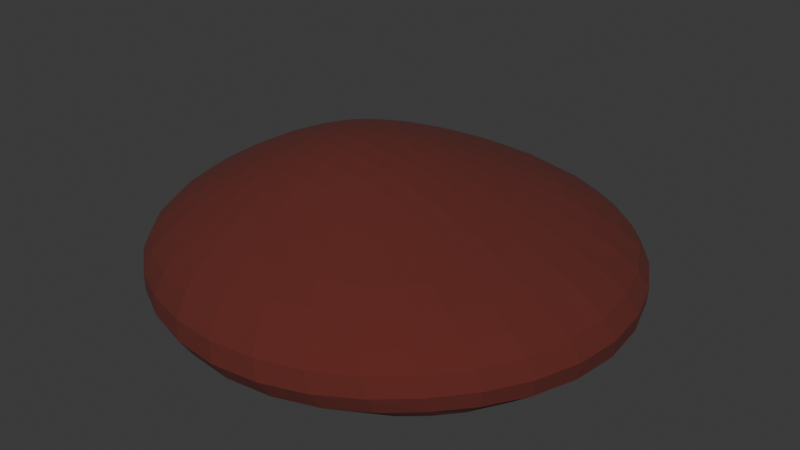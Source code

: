# Source: dirt_mound.blend  (saved by Blender 5.1.30; exported with 4.5.12 LTS)
import bpy
from mathutils import Matrix  # noqa: F401  (used for matrix-valued properties, if any)

bpy.ops.wm.read_factory_settings(use_empty=True)
scene = bpy.context.scene
scene.name = 'Scene'

# ---- collections
col_collection = bpy.data.collections.new('Collection'); scene.collection.children.link(col_collection)

# ---- materials (node trees are filled in below, after node groups)
mat_material_001 = bpy.data.materials.new('Material.001')

# ---- material node trees
mat_material_001.use_nodes = True; mat_material_001.node_tree.nodes.clear()
_N = mat_material_001.node_tree.nodes; _L = mat_material_001.node_tree.links
n0 = _N.new('ShaderNodeBsdfPrincipled'); n0.name = 'Principled BSDF'; n0.location = (-200, 100)
n0.inputs[0].default_value = (0.116, 0.01685, 0.01123, 1.0)
n0.inputs[2].default_value = 1.0
n1 = _N.new('ShaderNodeOutputMaterial'); n1.name = 'Material Output'; n1.location = (200, 100)
_L.new(n0.outputs[0], n1.inputs[0])
n1.is_active_output = True

# ---- world
world_world = bpy.data.worlds.new('World'); scene.world = world_world
world_world.use_nodes = True; world_world.node_tree.nodes.clear()
_N = world_world.node_tree.nodes; _L = world_world.node_tree.links
n0 = _N.new('ShaderNodeOutputWorld'); n0.name = 'World Output'; n0.location = (200, 100)
n1 = _N.new('ShaderNodeBackground'); n1.name = 'Background'; n1.location = (-200, 100)
n1.inputs[0].default_value = (0.05088, 0.05088, 0.05088, 1.0)
_L.new(n1.outputs[0], n0.inputs[0])
n0.is_active_output = True
world_world.color = (0.05088, 0.05088, 0.05088)
world_world.sun_shadow_jitter_overblur = 0.0

# ---- meshes
me_cube_001 = bpy.data.meshes.new('Cube.001')
me_cube_001.from_pydata([(-7.5, -7.5, -2.3), (-1.8, -1.7, 1.0), (-7.5, 7.5, -2.3), (-1.8, 0.3, 1.0), (7.5, -7.5, -2.3), (0.2, -1.7, 1.0), (7.5, 7.5, -2.3), (0.2, 0.3, 1.0)], [], [(0, 1, 3, 2), (2, 3, 7, 6), (6, 7, 5, 4), (4, 5, 1, 0), (2, 6, 4, 0), (7, 3, 1, 5)])
_uv = me_cube_001.uv_layers.new(name='UVMap')
_uv.uv.foreach_set('vector', [0.375, 0.0, 0.625, 0.0, 0.625, 0.25, 0.375, 0.25, 0.375, 0.25, 0.625, 0.25, 0.625, 0.5, 0.375, 0.5, 0.375, 0.5, 0.625, 0.5, 0.625, 0.75, 0.375, 0.75, 0.375, 0.75, 0.625, 0.75, 0.625, 1.0, 0.375, 1.0, 0.125, 0.5, 0.375, 0.5, 0.375, 0.75, 0.125, 0.75, 0.625, 0.5, 0.875, 0.5, 0.875, 0.75, 0.625, 0.75])
me_cube_001.materials.append(mat_material_001)
me_cube_001.update()

# ---- objects
ob_cube = bpy.data.objects.new('Cube', me_cube_001)

# ---- transforms, parenting, visibility, modifiers, constraints
ob_cube.location = (0.0, 0.0, 0.0)
_m = ob_cube.modifiers.new('Subdivision', 'SUBSURF')
_m.levels = 2
_m.render_levels = 3
_m = ob_cube.modifiers.new('Displace', 'DISPLACE')
_m.strength = 0.25

# ---- collection membership
col_collection.objects.link(ob_cube)

# ---- scene / render settings (as saved in the file)
scene.frame_start = 1; scene.frame_end = 250; scene.frame_set(1)
scene.render.engine = 'BLENDER_EEVEE_NEXT'
scene.render.bake_bias = 0.0
scene.render.bake_samples = 0
scene.cycles.sampling_pattern = 'TABULATED_SOBOL'
scene.eevee.use_volume_custom_range = False
bpy.context.view_layer.update()

# ---- added for rendering (the .blend has no active camera and no usable light): camera, sun
cam_auto = bpy.data.cameras.new('AutoCamera')
cam_auto.lens = 50.0
cam_auto.sensor_width = 36.0
cam_auto.clip_end = 1000.0
ob_auto_camera = bpy.data.objects.new('AutoCamera', cam_auto)
scene.collection.objects.link(ob_auto_camera)
ob_auto_camera.location = (9.97877, -12.4906, 7.53516)
ob_auto_camera.rotation_euler = (1.09748, -7.21219e-08, 0.694738)
scene.camera = ob_auto_camera
light_auto_sun = bpy.data.lights.new('AutoSun', 'SUN')
light_auto_sun.energy = 3.0
light_auto_sun.angle = 0.0523599
ob_auto_sun = bpy.data.objects.new('AutoSun', light_auto_sun)
scene.collection.objects.link(ob_auto_sun)
ob_auto_sun.rotation_euler = (0.872665, 0.174533, 0.523599)
bpy.context.view_layer.update()

